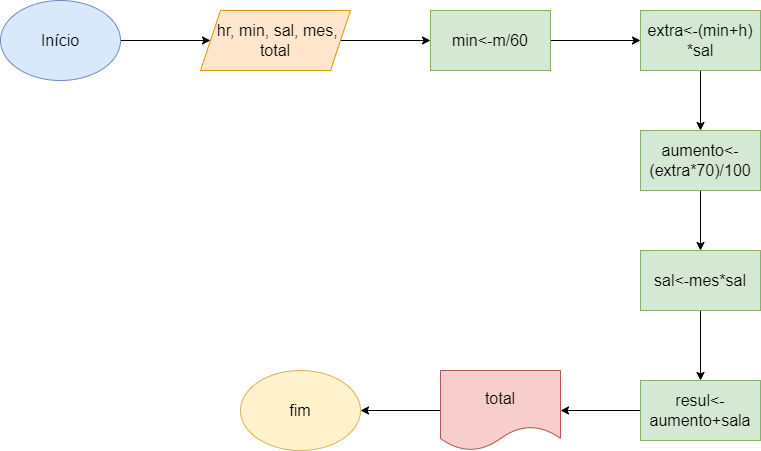

The diagram above was exported from draw.io. Its source (the exported page's mxGraphModel, read from the mxfile embedded in the PNG):
<mxGraphModel dx="1422" dy="737" grid="1" gridSize="10" guides="1" tooltips="1" connect="1" arrows="1" fold="1" page="1" pageScale="1" pageWidth="827" pageHeight="1169" math="0" shadow="0">
  <root>
    <mxCell id="0" />
    <mxCell id="1" parent="0" />
    <mxCell id="CbIWxAFgh7vhpHCTafpk-3" value="" style="edgeStyle=orthogonalEdgeStyle;rounded=0;orthogonalLoop=1;jettySize=auto;html=1;fontSize=14;" parent="1" source="CbIWxAFgh7vhpHCTafpk-1" target="CbIWxAFgh7vhpHCTafpk-2" edge="1">
      <mxGeometry relative="1" as="geometry" />
    </mxCell>
    <mxCell id="CbIWxAFgh7vhpHCTafpk-1" value="&lt;font size=&quot;3&quot;&gt;Início&lt;/font&gt;" style="ellipse;whiteSpace=wrap;html=1;fillColor=#dae8fc;strokeColor=#6c8ebf;" parent="1" vertex="1">
      <mxGeometry x="30" y="90" width="120" height="80" as="geometry" />
    </mxCell>
    <mxCell id="CbIWxAFgh7vhpHCTafpk-5" value="" style="edgeStyle=orthogonalEdgeStyle;rounded=0;orthogonalLoop=1;jettySize=auto;html=1;fontSize=14;" parent="1" source="CbIWxAFgh7vhpHCTafpk-2" target="CbIWxAFgh7vhpHCTafpk-4" edge="1">
      <mxGeometry relative="1" as="geometry" />
    </mxCell>
    <mxCell id="CbIWxAFgh7vhpHCTafpk-2" value="&lt;font size=&quot;3&quot;&gt;&amp;nbsp;hr, min, sal, mes,&lt;br&gt;total&lt;br&gt;&lt;/font&gt;" style="shape=parallelogram;perimeter=parallelogramPerimeter;whiteSpace=wrap;html=1;fixedSize=1;fillColor=#ffe6cc;strokeColor=#d79b00;" parent="1" vertex="1">
      <mxGeometry x="230" y="100" width="150" height="60" as="geometry" />
    </mxCell>
    <mxCell id="CbIWxAFgh7vhpHCTafpk-7" value="" style="edgeStyle=orthogonalEdgeStyle;rounded=0;orthogonalLoop=1;jettySize=auto;html=1;fontSize=14;" parent="1" source="CbIWxAFgh7vhpHCTafpk-4" target="CbIWxAFgh7vhpHCTafpk-6" edge="1">
      <mxGeometry relative="1" as="geometry" />
    </mxCell>
    <mxCell id="CbIWxAFgh7vhpHCTafpk-4" value="&lt;font size=&quot;3&quot;&gt;min&amp;lt;-m/60&lt;/font&gt;" style="whiteSpace=wrap;html=1;fillColor=#d5e8d4;strokeColor=#82b366;" parent="1" vertex="1">
      <mxGeometry x="460" y="100" width="120" height="60" as="geometry" />
    </mxCell>
    <mxCell id="CbIWxAFgh7vhpHCTafpk-9" value="" style="edgeStyle=orthogonalEdgeStyle;rounded=0;orthogonalLoop=1;jettySize=auto;html=1;fontSize=14;" parent="1" source="CbIWxAFgh7vhpHCTafpk-6" target="CbIWxAFgh7vhpHCTafpk-8" edge="1">
      <mxGeometry relative="1" as="geometry" />
    </mxCell>
    <mxCell id="CbIWxAFgh7vhpHCTafpk-6" value="&lt;font size=&quot;3&quot;&gt;extra&amp;lt;-(min+h)&lt;br&gt;*sal&lt;br&gt;&lt;/font&gt;" style="whiteSpace=wrap;html=1;fillColor=#d5e8d4;strokeColor=#82b366;" parent="1" vertex="1">
      <mxGeometry x="670" y="100" width="120" height="60" as="geometry" />
    </mxCell>
    <mxCell id="CbIWxAFgh7vhpHCTafpk-11" value="" style="edgeStyle=orthogonalEdgeStyle;rounded=0;orthogonalLoop=1;jettySize=auto;html=1;fontSize=14;" parent="1" source="CbIWxAFgh7vhpHCTafpk-8" target="CbIWxAFgh7vhpHCTafpk-10" edge="1">
      <mxGeometry relative="1" as="geometry" />
    </mxCell>
    <mxCell id="CbIWxAFgh7vhpHCTafpk-8" value="&lt;font size=&quot;3&quot;&gt;aumento&amp;lt;-(extra*70)/100&lt;/font&gt;" style="whiteSpace=wrap;html=1;fillColor=#d5e8d4;strokeColor=#82b366;" parent="1" vertex="1">
      <mxGeometry x="670" y="220" width="120" height="60" as="geometry" />
    </mxCell>
    <mxCell id="CbIWxAFgh7vhpHCTafpk-13" value="" style="edgeStyle=orthogonalEdgeStyle;rounded=0;orthogonalLoop=1;jettySize=auto;html=1;fontSize=14;" parent="1" source="CbIWxAFgh7vhpHCTafpk-10" target="CbIWxAFgh7vhpHCTafpk-12" edge="1">
      <mxGeometry relative="1" as="geometry" />
    </mxCell>
    <mxCell id="CbIWxAFgh7vhpHCTafpk-10" value="&lt;font size=&quot;3&quot;&gt;sal&amp;lt;-mes*sal&lt;/font&gt;" style="whiteSpace=wrap;html=1;fillColor=#d5e8d4;strokeColor=#82b366;" parent="1" vertex="1">
      <mxGeometry x="670" y="340" width="120" height="60" as="geometry" />
    </mxCell>
    <mxCell id="CbIWxAFgh7vhpHCTafpk-15" value="" style="edgeStyle=orthogonalEdgeStyle;rounded=0;orthogonalLoop=1;jettySize=auto;html=1;fontSize=14;" parent="1" source="CbIWxAFgh7vhpHCTafpk-12" target="CbIWxAFgh7vhpHCTafpk-14" edge="1">
      <mxGeometry relative="1" as="geometry" />
    </mxCell>
    <mxCell id="CbIWxAFgh7vhpHCTafpk-12" value="&lt;font size=&quot;3&quot;&gt;resul&amp;lt;-aumento+sala&lt;/font&gt;" style="whiteSpace=wrap;html=1;fillColor=#d5e8d4;strokeColor=#82b366;" parent="1" vertex="1">
      <mxGeometry x="670" y="470" width="120" height="60" as="geometry" />
    </mxCell>
    <mxCell id="CbIWxAFgh7vhpHCTafpk-17" value="" style="edgeStyle=orthogonalEdgeStyle;rounded=0;orthogonalLoop=1;jettySize=auto;html=1;fontSize=14;" parent="1" source="CbIWxAFgh7vhpHCTafpk-14" target="CbIWxAFgh7vhpHCTafpk-16" edge="1">
      <mxGeometry relative="1" as="geometry" />
    </mxCell>
    <mxCell id="CbIWxAFgh7vhpHCTafpk-14" value="&lt;font size=&quot;3&quot;&gt;total&lt;/font&gt;" style="shape=document;whiteSpace=wrap;html=1;boundedLbl=1;fillColor=#f8cecc;strokeColor=#b85450;" parent="1" vertex="1">
      <mxGeometry x="470" y="460" width="120" height="80" as="geometry" />
    </mxCell>
    <mxCell id="CbIWxAFgh7vhpHCTafpk-16" value="&lt;font size=&quot;3&quot;&gt;fim&lt;/font&gt;" style="ellipse;whiteSpace=wrap;html=1;fillColor=#fff2cc;strokeColor=#d6b656;" parent="1" vertex="1">
      <mxGeometry x="270" y="460" width="120" height="80" as="geometry" />
    </mxCell>
  </root>
</mxGraphModel>